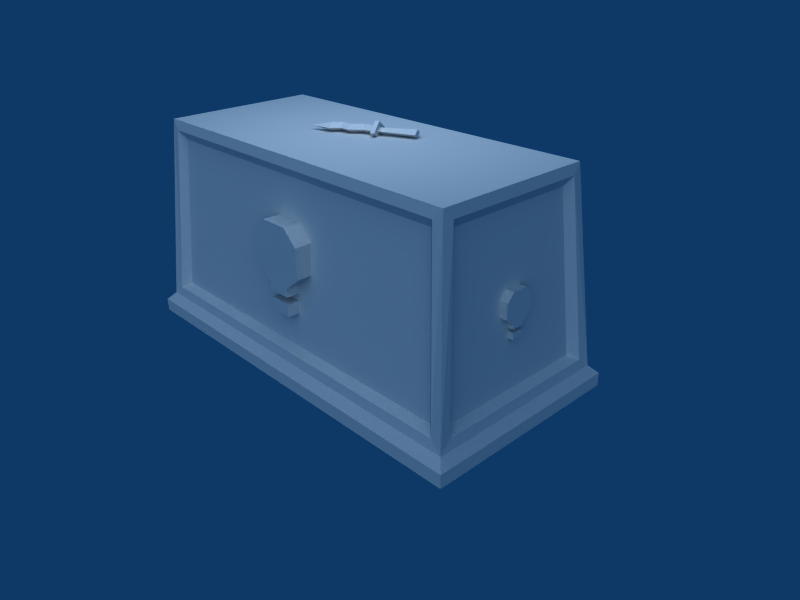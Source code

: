 # Source: sacrifice_table.blend  (saved by Blender 2.49.2; exported with 4.5.12 LTS)
import bpy
from mathutils import Matrix  # noqa: F401  (used for matrix-valued properties, if any)

bpy.ops.wm.read_factory_settings(use_empty=True)
scene = bpy.context.scene
scene.name = 'Scene'

# ---- collections
col_collection_1 = bpy.data.collections.new('Collection 1'); scene.collection.children.link(col_collection_1)

# ---- materials (node trees are filled in below, after node groups)
mat_texture = bpy.data.materials.new('Texture')
mat_texture.alpha_threshold = 0.0
mat_texture.roughness = 0.5
mat_texture.line_color = (0.0, 0.0, 0.0, 1.0)

# ---- material node trees

# ---- world
world_world = bpy.data.worlds.new('World'); scene.world = world_world
world_world.color = (0.05656, 0.2208, 0.4)
world_world.use_sun_shadow = False
world_world.sun_shadow_jitter_overblur = 0.0
world_world.cycles.sampling_method = 'MANUAL'
world_world.cycles.sample_map_resolution = 256

# ---- cameras
cam_camera = bpy.data.cameras.new('Camera')
cam_camera.passepartout_alpha = 0.2
cam_camera.clip_end = 100.0
cam_camera.lens = 35.0
cam_camera.ortho_scale = 7.314
cam_camera.show_passepartout = False
cam_camera.show_safe_areas = True
cam_camera.dof.focus_distance = 0.0
cam_camera.dof.aperture_fstop = 128.0

# ---- lights
light_lamp = bpy.data.lights.new('Lamp', 'POINT')
light_lamp.transmission_factor = 0.0
light_lamp.energy = 63.23
light_lamp.shadow_buffer_clip_start = 0.5
light_lamp.shadow_soft_size = 1.0
light_lamp.shadow_maximum_resolution = 0.006
light_lamp.use_absolute_resolution = True
light_lamp.cycles.use_multiple_importance_sampling = False
light_spot_001 = bpy.data.lights.new('Spot.001', 'SUN')
light_spot_001.transmission_factor = 0.0
light_spot_001.cutoff_distance = 30.0
light_spot_001.angle = 1.571
light_spot_001.energy = 1.133
light_spot_001.shadow_buffer_clip_start = 1.001
light_spot_001.shadow_soft_size = 1.0
light_spot_001.shadow_cascade_max_distance = 1000.0
light_spot_001.cycles.use_multiple_importance_sampling = False

# ---- meshes
me_sacrifice_table = bpy.data.meshes.new('Sacrifice Table')
me_sacrifice_table.from_pydata([(2.265, -14.94, 9.537e-07), (2.437, -14.66, -0.366), (2.265, -14.39, 9.537e-07), (2.094, -14.66, 0.366), (3.559, -14.66, 0.6054), (2.057, -14.66, -0.8254), (1.81, -14.39, -0.506), (1.81, -14.94, -0.506), (1.562, -14.66, -0.1866), (1.113, -14.66, -0.9757), (1.053, -14.39, -0.5762), (1.053, -14.94, -0.5762), (0.9926, -14.66, -0.1766), (0.5211, -14.39, -1.109), (0.8297, -14.66, -1.37), (0.5211, -14.94, -1.109), (0.2125, -14.66, -0.8481), (-0.143, -14.66, -1.679), (-0.3149, -14.39, -1.314), (-0.3149, -14.94, -1.314), (-0.4869, -14.66, -0.9481), (0.04618, -14.66, -2.082), (-0.3149, -14.09, -1.314), (-0.3149, -15.24, -1.314), (-0.676, -14.66, -0.5459), (-0.5737, -14.09, -1.435), (-0.2126, -14.66, -2.203), (-0.5737, -15.24, -1.435), (-0.9348, -14.66, -0.6669), (-0.4592, -14.66, -1.678), (-0.5737, -14.48, -1.435), (-0.5737, -14.85, -1.435), (-0.6882, -14.66, -1.191), (-2.815, -14.4, -2.483), (-2.647, -14.66, -2.84), (-2.815, -14.93, -2.483), (-2.982, -14.66, -2.127), (-2.815, -14.66, -2.483), (-13.12, -7.137, -1.004), (-13.12, -8.141, -1.004), (-13.12, -8.141, 1.004), (-13.12, -7.137, 1.004), (-13.12, -8.643, -0.502), (-13.12, -8.643, 0.502), (-13.12, -6.635, -0.4016), (-13.12, -6.635, 0.4016), (-13.12, -6.134, 0.4016), (-13.12, -6.134, -0.4016), (-13.12, -5.725, 0.4016), (-13.12, -5.725, -0.4016), (-13.12, -6.371, -0.4016), (-13.12, -6.371, 0.4016), (-12.51, -6.371, 0.4016), (-12.51, -6.371, -0.4016), (-12.51, -5.725, -0.4016), (-12.51, -5.725, 0.4016), (-12.51, -6.134, -0.4016), (-12.51, -6.134, 0.4016), (-12.51, -6.635, 0.4016), (-12.51, -6.635, -0.4016), (-12.51, -8.643, 0.502), (-12.51, -8.643, -0.502), (-12.51, -7.137, 1.004), (-12.51, -8.141, 1.004), (-12.51, -8.141, -1.004), (-12.51, -7.137, -1.004), (13.12, -7.137, 1.004), (13.12, -8.141, 1.004), (13.12, -8.141, -1.004), (13.12, -7.137, -1.004), (13.12, -8.643, 0.502), (13.12, -8.643, -0.502), (13.12, -6.635, 0.4016), (13.12, -6.635, -0.4016), (13.12, -6.134, -0.4016), (13.12, -6.134, 0.4016), (13.12, -5.725, -0.4016), (13.12, -5.725, 0.4016), (13.12, -6.371, 0.4016), (13.12, -6.371, -0.4016), (12.51, -6.371, -0.4016), (12.51, -6.371, 0.4016), (12.51, -5.725, 0.4016), (12.51, -5.725, -0.4016), (12.51, -6.134, 0.4016), (12.51, -6.134, -0.4016), (12.51, -6.635, -0.4016), (12.51, -6.635, 0.4016), (12.51, -8.643, -0.502), (12.51, -8.643, 0.502), (12.51, -7.137, -1.004), (12.51, -8.141, -1.004), (12.51, -8.141, 1.004), (12.51, -7.137, 1.004), (2.0, -7.57, -6.452), (2.0, -9.57, -6.452), (-2.0, -9.57, -6.452), (-2.0, -7.57, -6.452), (1.0, -10.57, -6.452), (-1.0, -10.57, -6.452), (0.8, -6.57, -6.452), (-0.8, -6.57, -6.452), (-0.8, -5.573, -6.452), (0.8, -5.573, -6.452), (-0.8, -4.757, -6.452), (0.8, -4.757, -6.452), (0.8, -6.044, -6.452), (-0.8, -6.044, -6.452), (-0.8, -6.044, -5.238), (0.8, -6.044, -5.238), (0.8, -4.757, -5.238), (-0.8, -4.757, -5.238), (0.8, -5.573, -5.238), (-0.8, -5.573, -5.238), (-0.8, -6.57, -5.238), (0.8, -6.57, -5.238), (-1.0, -10.57, -5.238), (1.0, -10.57, -5.238), (-2.0, -7.57, -5.238), (-2.0, -9.57, -5.238), (2.0, -9.57, -5.238), (2.0, -7.57, -5.238), (-2.0, -7.57, 6.452), (-2.0, -9.57, 6.452), (2.0, -9.57, 6.452), (2.0, -7.57, 6.452), (-1.0, -10.57, 6.452), (1.0, -10.57, 6.452), (-0.8, -6.57, 6.452), (0.8, -6.57, 6.452), (0.8, -5.573, 6.452), (-0.8, -5.573, 6.452), (0.8, -4.757, 6.452), (-0.8, -4.757, 6.452), (-0.8, -6.044, 6.452), (0.8, -6.044, 6.452), (0.8, -6.044, 5.238), (-0.8, -6.044, 5.238), (-0.8, -4.757, 5.238), (0.8, -4.757, 5.238), (-0.8, -5.573, 5.238), (0.8, -5.573, 5.238), (0.8, -6.57, 5.238), (-0.8, -6.57, 5.238), (1.0, -10.57, 5.238), (-1.0, -10.57, 5.238), (2.0, -7.57, 5.238), (2.0, -9.57, 5.238), (-2.0, -9.57, 5.238), (-2.0, -7.57, 5.238), (-14.19, -4.768e-07, -7.044), (-14.19, 4.768e-07, 7.044), (14.19, 4.768e-07, 7.044), (14.19, -4.768e-07, -7.044), (14.19, -0.8959, -7.044), (14.19, -0.8959, 7.044), (-14.19, -0.8959, 7.044), (-14.19, -0.8959, -7.044), (-13.66, -1.453, -6.515), (-13.66, -1.453, 6.515), (13.66, -1.453, 6.515), (13.66, -1.453, -6.515), (12.5, -14.38, -5.357), (12.5, -14.38, 5.357), (-12.5, -14.38, 5.357), (-12.5, -14.38, -5.357), (-12.83, -2.127, 6.399), (12.83, -2.127, 6.399), (11.9, -13.71, 5.473), (-11.9, -13.71, 5.473), (-12.24, -2.491, 5.853), (12.24, -2.491, 5.853), (11.48, -13.11, 5.092), (-11.48, -13.11, 5.092), (-11.48, -13.11, -5.091), (11.48, -13.11, -5.091), (12.24, -2.491, -5.852), (-12.24, -2.491, -5.852), (-11.9, -13.71, -5.473), (11.9, -13.71, -5.473), (12.83, -2.127, -6.399), (-12.83, -2.127, -6.399), (-13.54, -2.127, 5.691), (-13.54, -2.127, -5.685), (-12.62, -13.71, -4.759), (-12.62, -13.71, 4.765), (-13.0, -2.491, 5.102), (-13.0, -2.491, -5.096), (-12.23, -13.11, -4.335), (-12.23, -13.11, 4.341), (12.23, -13.11, 4.341), (12.23, -13.11, -4.335), (13.0, -2.491, -5.096), (13.0, -2.491, 5.102), (12.62, -13.71, 4.765), (12.62, -13.71, -4.759), (13.54, -2.127, -5.685), (13.54, -2.127, 5.691)], [(165, 188)], [(2, 3, 4), (0, 4, 3), (0, 1, 4), (1, 2, 4), (2, 1, 5, 6), (1, 0, 7, 5), (0, 3, 8, 7), (3, 2, 6, 8), (6, 5, 9, 10), (5, 7, 11, 9), (7, 8, 12, 11), (8, 6, 10, 12), (10, 9, 14, 13), (9, 11, 15, 14), (11, 12, 16, 15), (12, 10, 13, 16), (13, 14, 17, 18), (14, 15, 19, 17), (15, 16, 20, 19), (16, 13, 18, 20), (18, 17, 21, 22), (17, 19, 23, 21), (19, 20, 24, 23), (20, 18, 22, 24), (22, 21, 26, 25), (21, 23, 27, 26), (23, 24, 28, 27), (24, 22, 25, 28), (25, 26, 29, 30), (26, 27, 31, 29), (27, 28, 32, 31), (28, 25, 30, 32), (30, 29, 34, 33), (29, 31, 35, 34), (31, 32, 36, 35), (32, 30, 33, 36), (33, 34, 37), (34, 35, 37), (35, 36, 37), (36, 33, 37), (38, 39, 40, 41), (39, 42, 43, 40), (44, 38, 41, 45), (46, 48, 49, 47), (45, 51, 50, 44), (45, 58, 52, 51), (51, 52, 53, 50), (50, 53, 59, 44), (46, 57, 55, 48), (48, 55, 54, 49), (49, 54, 56, 47), (47, 56, 57, 46), (41, 62, 58, 45), (65, 38, 44, 59), (39, 64, 61, 42), (42, 61, 60, 43), (43, 60, 63, 40), (40, 63, 62, 41), (38, 65, 64, 39), (66, 67, 68, 69), (67, 70, 71, 68), (69, 73, 72, 66), (74, 76, 77, 75), (73, 79, 78, 72), (73, 86, 80, 79), (79, 80, 81, 78), (78, 81, 87, 72), (74, 85, 83, 76), (76, 83, 82, 77), (77, 82, 84, 75), (75, 84, 85, 74), (69, 90, 86, 73), (72, 87, 93, 66), (67, 92, 89, 70), (70, 89, 88, 71), (71, 88, 91, 68), (68, 91, 90, 69), (66, 93, 92, 67), (94, 95, 96, 97), (95, 98, 99, 96), (97, 101, 100, 94), (102, 104, 105, 103), (101, 107, 106, 100), (101, 114, 108, 107), (107, 108, 109, 106), (106, 109, 115, 100), (102, 113, 111, 104), (104, 111, 110, 105), (105, 110, 112, 103), (103, 112, 113, 102), (97, 118, 114, 101), (100, 115, 121, 94), (95, 120, 117, 98), (98, 117, 116, 99), (99, 116, 119, 96), (96, 119, 118, 97), (94, 121, 120, 95), (122, 123, 124, 125), (123, 126, 127, 124), (125, 129, 128, 122), (130, 132, 133, 131), (129, 135, 134, 128), (129, 142, 136, 135), (135, 136, 137, 134), (134, 137, 143, 128), (130, 141, 139, 132), (132, 139, 138, 133), (133, 138, 140, 131), (131, 140, 141, 130), (125, 146, 142, 129), (128, 143, 149, 122), (123, 148, 145, 126), (126, 145, 144, 127), (127, 144, 147, 124), (124, 147, 146, 125), (122, 149, 148, 123), (150, 151, 152, 153), (152, 155, 154, 153), (153, 154, 157, 150), (150, 157, 156, 151), (151, 156, 155, 152), (156, 159, 160, 155), (157, 158, 159, 156), (154, 161, 158, 157), (155, 160, 161, 154), (163, 164, 165, 162), (159, 166, 167, 160), (163, 168, 169, 164), (163, 160, 167, 168), (164, 169, 166, 159), (166, 170, 171, 167), (168, 172, 173, 169), (168, 167, 171, 172), (169, 173, 170, 166), (170, 173, 172, 171), (177, 176, 175, 174), (178, 181, 177, 174), (179, 175, 176, 180), (179, 178, 174, 175), (181, 180, 176, 177), (182, 183, 187, 186), (184, 185, 189, 188), (184, 188, 187, 183), (185, 182, 186, 189), (186, 187, 188, 189), (193, 190, 191, 192), (194, 190, 193, 197), (195, 196, 192, 191), (195, 191, 190, 194), (197, 193, 192, 196), (158, 183, 182, 159), (159, 182, 185, 164), (158, 165, 184, 183), (158, 181, 178, 165), (158, 161, 180, 181), (161, 162, 179, 180), (162, 165, 178, 179), (161, 196, 195, 162), (160, 197, 196, 161), (160, 163, 194, 197), (162, 195, 194, 163), (164, 185, 184, 165)])
_uv = me_sacrifice_table.uv_layers.new(name='UVTex')
_uv.uv.foreach_set('vector', [0.7023, 0.4291, 0.7004, 0.4674, 0.5884, 0.4302, 0.7023, 0.4292, 0.5884, 0.4303, 0.7004, 0.4675, 0.7023, 0.4292, 0.6997, 0.391, 0.5884, 0.4303, 0.6997, 0.3909, 0.7023, 0.4291, 0.5884, 0.4302, 0.7023, 0.4291, 0.6997, 0.3909, 0.7441, 0.3723, 0.7522, 0.4108, 0.6997, 0.391, 0.7023, 0.4292, 0.7522, 0.4109, 0.7441, 0.3724, 0.7023, 0.4292, 0.7004, 0.4675, 0.7597, 0.4498, 0.7522, 0.4109, 0.7004, 0.4674, 0.7023, 0.4291, 0.7522, 0.4108, 0.7597, 0.4497, 0.7522, 0.4108, 0.7441, 0.3723, 0.8201, 0.3882, 0.8117, 0.4269, 0.7441, 0.3724, 0.7522, 0.4109, 0.8117, 0.427, 0.8201, 0.3883, 0.7522, 0.4109, 0.7597, 0.4498, 0.8032, 0.4658, 0.8117, 0.427, 0.7597, 0.4497, 0.7522, 0.4108, 0.8117, 0.4269, 0.8032, 0.4657, 0.8117, 0.4269, 0.8201, 0.3882, 0.8559, 0.3717, 0.8702, 0.4087, 0.8201, 0.3883, 0.8117, 0.427, 0.8702, 0.4088, 0.8559, 0.3718, 0.8117, 0.427, 0.8032, 0.4658, 0.8845, 0.4458, 0.8702, 0.4088, 0.8032, 0.4657, 0.8117, 0.4269, 0.8702, 0.4087, 0.8845, 0.4457, 0.8702, 0.4087, 0.8559, 0.3717, 0.9386, 0.3789, 0.9395, 0.4185, 0.8559, 0.3718, 0.8702, 0.4088, 0.9395, 0.4186, 0.9386, 0.379, 0.8702, 0.4088, 0.8845, 0.4458, 0.9406, 0.4583, 0.9395, 0.4186, 0.8845, 0.4457, 0.8702, 0.4087, 0.9395, 0.4185, 0.9406, 0.4581, 0.8929, 0.5638, 0.8682, 0.5702, 0.8441, 0.557, 0.8929, 0.5529, 0.9178, 0.5701, 0.8931, 0.5636, 0.8932, 0.5527, 0.9419, 0.5571, 0.8931, 0.5636, 0.8676, 0.57, 0.8431, 0.5561, 0.8932, 0.5527, 0.9183, 0.5703, 0.8929, 0.5638, 0.8929, 0.5529, 0.943, 0.5566, 0.8929, 0.5529, 0.8441, 0.557, 0.8438, 0.538, 0.8936, 0.542, 0.9419, 0.5571, 0.8932, 0.5527, 0.8925, 0.5418, 0.9423, 0.538, 0.8932, 0.5527, 0.8431, 0.5561, 0.8437, 0.537, 0.8925, 0.5418, 0.943, 0.5566, 0.8929, 0.5529, 0.8936, 0.542, 0.9424, 0.5374, 0.8936, 0.542, 0.8438, 0.538, 0.8768, 0.5204, 0.8935, 0.5273, 0.9423, 0.538, 0.8925, 0.5418, 0.8927, 0.5271, 0.9094, 0.5203, 0.8925, 0.5418, 0.8437, 0.537, 0.8763, 0.5203, 0.8927, 0.5271, 0.9424, 0.5374, 0.8936, 0.542, 0.8935, 0.5273, 0.9099, 0.5206, 0.6258, 0.5461, 0.6258, 0.524, 0.7673, 0.5212, 0.7586, 0.5463, 0.6258, 0.5684, 0.6258, 0.5463, 0.7586, 0.5462, 0.7673, 0.5713, 0.6258, 0.5463, 0.6258, 0.5243, 0.7673, 0.521, 0.7586, 0.5462, 0.6258, 0.5681, 0.6258, 0.5461, 0.7586, 0.5463, 0.7673, 0.5714, 0.7586, 0.5463, 0.7673, 0.5212, 0.7731, 0.5463, 0.7673, 0.5713, 0.7586, 0.5462, 0.7732, 0.5462, 0.7586, 0.5462, 0.7673, 0.521, 0.7732, 0.5462, 0.7673, 0.5714, 0.7586, 0.5463, 0.7731, 0.5463, 0.07042, 0.4669, 0.07042, 0.5453, 0.2271, 0.5453, 0.2271, 0.4669, 0.07042, 0.5453, 0.1096, 0.5844, 0.1879, 0.5844, 0.2271, 0.5453, 0.1174, 0.4277, 0.07042, 0.4669, 0.2271, 0.4669, 0.1801, 0.4277, 0.3829, 0.4845, 0.3829, 0.5162, 0.4451, 0.5162, 0.4451, 0.4845, 0.1801, 0.4277, 0.1801, 0.4071, 0.1174, 0.4071, 0.1174, 0.4277, 0.1801, 0.4277, 0.2277, 0.4277, 0.2277, 0.4071, 0.1801, 0.4071, 0.1801, 0.4071, 0.1801, 0.3596, 0.1174, 0.3596, 0.1174, 0.4071, 0.1174, 0.4071, 0.06986, 0.4071, 0.06986, 0.4277, 0.1174, 0.4277, 0.3829, 0.4845, 0.3478, 0.4845, 0.3478, 0.5162, 0.3829, 0.5162, 0.3829, 0.5162, 0.3829, 0.5634, 0.4451, 0.5634, 0.4451, 0.5162, 0.4451, 0.5162, 0.4803, 0.5162, 0.4803, 0.4845, 0.4451, 0.4845, 0.4451, 0.4845, 0.4451, 0.4373, 0.3829, 0.4373, 0.3829, 0.4845, 0.2271, 0.4669, 0.2729, 0.461, 0.2574, 0.438, 0.1801, 0.4277, 0.02287, 0.4601, 0.07042, 0.4669, 0.1174, 0.4277, 0.05727, 0.4407, 0.07042, 0.5453, 0.03678, 0.5789, 0.07596, 0.6181, 0.1096, 0.5844, 0.1096, 0.5844, 0.1096, 0.632, 0.1879, 0.632, 0.1879, 0.5844, 0.1879, 0.5844, 0.2216, 0.6181, 0.2608, 0.5789, 0.2271, 0.5453, 0.2271, 0.5453, 0.2747, 0.5453, 0.2747, 0.4669, 0.2271, 0.4669, 0.07042, 0.4669, 0.02285, 0.4669, 0.02285, 0.5453, 0.07042, 0.5453, 0.07042, 0.4669, 0.07042, 0.5453, 0.2271, 0.5453, 0.2271, 0.4669, 0.07042, 0.5453, 0.1096, 0.5844, 0.1879, 0.5844, 0.2271, 0.5453, 0.2271, 0.4669, 0.1801, 0.4277, 0.1174, 0.4277, 0.07042, 0.4669, 0.3829, 0.4845, 0.3829, 0.5162, 0.4451, 0.5162, 0.4451, 0.4845, 0.1801, 0.4277, 0.1801, 0.4071, 0.1174, 0.4071, 0.1174, 0.4277, 0.1801, 0.4277, 0.2277, 0.4277, 0.2277, 0.4071, 0.1801, 0.4071, 0.1801, 0.4071, 0.1801, 0.3596, 0.1174, 0.3596, 0.1174, 0.4071, 0.1174, 0.4071, 0.06986, 0.4071, 0.06986, 0.4277, 0.1174, 0.4277, 0.3829, 0.4845, 0.3478, 0.4845, 0.3478, 0.5162, 0.3829, 0.5162, 0.3829, 0.5162, 0.3829, 0.5634, 0.4451, 0.5634, 0.4451, 0.5162, 0.4451, 0.5162, 0.4803, 0.5162, 0.4803, 0.4845, 0.4451, 0.4845, 0.4451, 0.4845, 0.4451, 0.4373, 0.3829, 0.4373, 0.3829, 0.4845, 0.2271, 0.4669, 0.2729, 0.461, 0.2574, 0.438, 0.1801, 0.4277, 0.1174, 0.4277, 0.05727, 0.4407, 0.02287, 0.4601, 0.07042, 0.4669, 0.07042, 0.5453, 0.03678, 0.5789, 0.07596, 0.6181, 0.1096, 0.5844, 0.1096, 0.5844, 0.1096, 0.632, 0.1879, 0.632, 0.1879, 0.5844, 0.1879, 0.5844, 0.2216, 0.6181, 0.2608, 0.5789, 0.2271, 0.5453, 0.2271, 0.5453, 0.2747, 0.5453, 0.2747, 0.4669, 0.2271, 0.4669, 0.07042, 0.4669, 0.02285, 0.4669, 0.02285, 0.5453, 0.07042, 0.5453, 0.07042, 0.4669, 0.07042, 0.5453, 0.2271, 0.5453, 0.2271, 0.4669, 0.07042, 0.5453, 0.1096, 0.5844, 0.1879, 0.5844, 0.2271, 0.5453, 0.2271, 0.4669, 0.1801, 0.4277, 0.1174, 0.4277, 0.07042, 0.4669, 0.3829, 0.4845, 0.3829, 0.5162, 0.4451, 0.5162, 0.4451, 0.4845, 0.1801, 0.4277, 0.1801, 0.4071, 0.1174, 0.4071, 0.1174, 0.4277, 0.1801, 0.4277, 0.2277, 0.4277, 0.2277, 0.4071, 0.1801, 0.4071, 0.1801, 0.4071, 0.1801, 0.3596, 0.1174, 0.3596, 0.1174, 0.4071, 0.1174, 0.4071, 0.06986, 0.4071, 0.06986, 0.4277, 0.1174, 0.4277, 0.3829, 0.4845, 0.3478, 0.4845, 0.3478, 0.5162, 0.3829, 0.5162, 0.3829, 0.5162, 0.3829, 0.5634, 0.4451, 0.5634, 0.4451, 0.5162, 0.4451, 0.5162, 0.4803, 0.5162, 0.4803, 0.4845, 0.4451, 0.4845, 0.4451, 0.4845, 0.4451, 0.4373, 0.3829, 0.4373, 0.3829, 0.4845, 0.2271, 0.4669, 0.2729, 0.461, 0.2574, 0.438, 0.1801, 0.4277, 0.1174, 0.4277, 0.05727, 0.4407, 0.02287, 0.4601, 0.07042, 0.4669, 0.07042, 0.5453, 0.03678, 0.5789, 0.07596, 0.6181, 0.1096, 0.5844, 0.1096, 0.5844, 0.1096, 0.632, 0.1879, 0.632, 0.1879, 0.5844, 0.1879, 0.5844, 0.2216, 0.6181, 0.2608, 0.5789, 0.2271, 0.5453, 0.2271, 0.5453, 0.2747, 0.5453, 0.2747, 0.4669, 0.2271, 0.4669, 0.07042, 0.4669, 0.02285, 0.4669, 0.02285, 0.5453, 0.07042, 0.5453, 0.07042, 0.4669, 0.07042, 0.5453, 0.2271, 0.5453, 0.2271, 0.4669, 0.07042, 0.5453, 0.1096, 0.5844, 0.1879, 0.5844, 0.2271, 0.5453, 0.2271, 0.4669, 0.1801, 0.4277, 0.1174, 0.4277, 0.07042, 0.4669, 0.3829, 0.4845, 0.3829, 0.5162, 0.4451, 0.5162, 0.4451, 0.4845, 0.1801, 0.4277, 0.1801, 0.4071, 0.1174, 0.4071, 0.1174, 0.4277, 0.1801, 0.4277, 0.2277, 0.4277, 0.2277, 0.4071, 0.1801, 0.4071, 0.1801, 0.4071, 0.1801, 0.3596, 0.1174, 0.3596, 0.1174, 0.4071, 0.1174, 0.4071, 0.06986, 0.4071, 0.06986, 0.4277, 0.1174, 0.4277, 0.3829, 0.4845, 0.3478, 0.4845, 0.3478, 0.5162, 0.3829, 0.5162, 0.3829, 0.5162, 0.3829, 0.5634, 0.4451, 0.5634, 0.4451, 0.5162, 0.4451, 0.5162, 0.4803, 0.5162, 0.4803, 0.4845, 0.4451, 0.4845, 0.4451, 0.4845, 0.4451, 0.4373, 0.3829, 0.4373, 0.3829, 0.4845, 0.2271, 0.4669, 0.2729, 0.461, 0.2574, 0.438, 0.1801, 0.4277, 0.1174, 0.4277, 0.05727, 0.4407, 0.02287, 0.4601, 0.07042, 0.4669, 0.07042, 0.5453, 0.03678, 0.5789, 0.07596, 0.6181, 0.1096, 0.5844, 0.1096, 0.5844, 0.1096, 0.632, 0.1879, 0.632, 0.1879, 0.5844, 0.1879, 0.5844, 0.2216, 0.6181, 0.2608, 0.5789, 0.2271, 0.5453, 0.2271, 0.5453, 0.2747, 0.5453, 0.2747, 0.4669, 0.2271, 0.4669, 0.07042, 0.4669, 0.02285, 0.4669, 0.02285, 0.5453, 0.07042, 0.5453, 0.1087, 0.2861, 0.1087, 0.07635, 0.5311, 0.07635, 0.5311, 0.2861, 0.9915, 0.0103, 0.9915, 0.03045, 0.6748, 0.03045, 0.6748, 0.0103, 0.009722, 0.009567, 0.009722, 0.02971, 0.6477, 0.02971, 0.6477, 0.009567, 0.9918, 0.0103, 0.9918, 0.03045, 0.675, 0.03045, 0.675, 0.0103, 0.6477, 0.009567, 0.6477, 0.02971, 0.009722, 0.02971, 0.009722, 0.009567, 0.6477, 0.02971, 0.6358, 0.04224, 0.02161, 0.04224, 0.009722, 0.02971, 0.9918, 0.03045, 0.9799, 0.04297, 0.6869, 0.04297, 0.675, 0.03045, 0.009722, 0.02971, 0.02161, 0.04224, 0.6358, 0.04224, 0.6477, 0.02971, 0.9915, 0.03045, 0.9796, 0.04297, 0.6867, 0.04297, 0.6748, 0.03045, 0.7765, 0.6516, 0.006514, 0.6516, 0.006514, 0.9816, 0.7765, 0.9816, 0.6358, 0.04224, 0.6172, 0.05739, 0.0402, 0.05739, 0.02161, 0.04224, 0.04764, 0.3329, 0.06102, 0.3178, 0.5964, 0.3178, 0.6097, 0.3329, 0.04764, 0.3329, 0.02161, 0.04224, 0.0402, 0.05739, 0.06102, 0.3178, 0.6097, 0.3329, 0.5964, 0.3178, 0.6172, 0.05739, 0.6358, 0.04224, 0.6172, 0.05739, 0.6039, 0.06558, 0.05345, 0.06558, 0.0402, 0.05739, 0.06102, 0.3178, 0.07056, 0.3044, 0.5868, 0.3044, 0.5964, 0.3178, 0.06102, 0.3178, 0.0402, 0.05739, 0.05345, 0.06558, 0.07056, 0.3044, 0.5964, 0.3178, 0.5868, 0.3044, 0.6039, 0.06558, 0.6172, 0.05739, 0.6039, 0.06558, 0.5868, 0.3044, 0.07056, 0.3044, 0.05345, 0.06558, 0.6039, 0.06558, 0.05345, 0.06558, 0.07056, 0.3044, 0.5868, 0.3044, 0.5964, 0.3178, 0.6172, 0.05739, 0.6039, 0.06558, 0.5868, 0.3044, 0.06102, 0.3178, 0.07056, 0.3044, 0.05345, 0.06558, 0.0402, 0.05739, 0.06102, 0.3178, 0.5964, 0.3178, 0.5868, 0.3044, 0.07056, 0.3044, 0.6172, 0.05739, 0.0402, 0.05739, 0.05345, 0.06558, 0.6039, 0.06558, 0.7055, 0.05813, 0.9612, 0.05813, 0.948, 0.06631, 0.7187, 0.06631, 0.9404, 0.3185, 0.7263, 0.3185, 0.7358, 0.3051, 0.9309, 0.3051, 0.9404, 0.3185, 0.9309, 0.3051, 0.948, 0.06631, 0.9612, 0.05813, 0.7263, 0.3185, 0.7055, 0.05813, 0.7187, 0.06631, 0.7358, 0.3051, 0.7187, 0.06631, 0.948, 0.06631, 0.9309, 0.3051, 0.7358, 0.3051, 0.9478, 0.06631, 0.9307, 0.3051, 0.7357, 0.3051, 0.7186, 0.06631, 0.9403, 0.3185, 0.9307, 0.3051, 0.9478, 0.06631, 0.9611, 0.05813, 0.7261, 0.3185, 0.7053, 0.05813, 0.7186, 0.06631, 0.7357, 0.3051, 0.7261, 0.3185, 0.7357, 0.3051, 0.9307, 0.3051, 0.9403, 0.3185, 0.9611, 0.05813, 0.9478, 0.06631, 0.7186, 0.06631, 0.7053, 0.05813, 0.9799, 0.04297, 0.9612, 0.05813, 0.7055, 0.05813, 0.6869, 0.04297, 0.6869, 0.04297, 0.7055, 0.05813, 0.7263, 0.3185, 0.713, 0.3337, 0.9799, 0.04297, 0.9539, 0.3337, 0.9404, 0.3185, 0.9612, 0.05813, 0.6358, 0.04224, 0.6172, 0.05739, 0.5964, 0.3178, 0.6097, 0.3329, 0.6358, 0.04224, 0.02161, 0.04224, 0.0402, 0.05739, 0.6172, 0.05739, 0.02161, 0.04224, 0.04764, 0.3329, 0.06102, 0.3178, 0.0402, 0.05739, 0.04764, 0.3329, 0.6097, 0.3329, 0.5964, 0.3178, 0.06102, 0.3178, 0.6867, 0.04297, 0.7053, 0.05813, 0.7261, 0.3185, 0.7127, 0.3337, 0.9796, 0.04297, 0.9611, 0.05813, 0.7053, 0.05813, 0.6867, 0.04297, 0.9796, 0.04297, 0.9536, 0.3337, 0.9403, 0.3185, 0.9611, 0.05813, 0.7127, 0.3337, 0.7261, 0.3185, 0.9403, 0.3185, 0.9536, 0.3337, 0.713, 0.3337, 0.7263, 0.3185, 0.9404, 0.3185, 0.9539, 0.3337])
me_sacrifice_table.materials.append(mat_texture)
me_sacrifice_table.use_remesh_preserve_volume = False
me_sacrifice_table.use_remesh_preserve_attributes = False
me_sacrifice_table.use_mirror_vertex_groups = False
me_sacrifice_table.update()

# ---- objects
ob_lamp = bpy.data.objects.new('Lamp', light_lamp)
ob_lamp_001 = bpy.data.objects.new('Lamp.001', light_spot_001)
ob_sacrifice_table = bpy.data.objects.new('Sacrifice Table', me_sacrifice_table)
ob_camera = bpy.data.objects.new('Camera', cam_camera)

# ---- transforms, parenting, visibility, modifiers, constraints
ob_lamp.location = (0.0, 0.0, 3.026)
ob_lamp.lock_rotations_4d = False
ob_lamp.empty_display_type = 'ARROWS'
ob_lamp.lineart.crease_threshold = 0.0
ob_lamp_001.location = (2.381, -3.297, 3.883)
ob_lamp_001.rotation_euler = (0.9468, 0.2933, 0.4109)
ob_lamp_001.scale = (0.4, 0.4, 0.4)
ob_lamp_001.lock_rotations_4d = False
ob_lamp_001.empty_display_type = 'ARROWS'
ob_lamp_001.color = (0.0, 0.0, 0.0, 0.0)
ob_lamp_001.lineart.crease_threshold = 0.0
ob_sacrifice_table.location = (0.0, 0.0, 0.0)
ob_sacrifice_table.rotation_euler = (-1.571, 1.863e-09, -3.142)
ob_sacrifice_table.scale = (0.084, 0.084, 0.084)
ob_sacrifice_table.lock_rotations_4d = False
ob_sacrifice_table.empty_display_type = 'ARROWS'
ob_sacrifice_table.lineart.crease_threshold = 0.0
ob_camera.location = (3.012, -2.515, 2.23)
ob_camera.rotation_euler = (1.109, 0.01082, 0.8149)
ob_camera.scale = (0.4, 0.4, 0.4)
ob_camera.lock_rotations_4d = False
ob_camera.empty_display_type = 'ARROWS'
ob_camera.color = (0.0, 0.0, 0.0, 0.0)
ob_camera.display_type = 'WIRE'
ob_camera.lineart.crease_threshold = 0.0

# ---- collection membership
col_collection_1.objects.link(ob_lamp)
col_collection_1.objects.link(ob_lamp_001)
col_collection_1.objects.link(ob_sacrifice_table)
col_collection_1.objects.link(ob_camera)

# ---- scene / render settings (as saved in the file)
scene.camera = ob_camera
scene.frame_start = 1; scene.frame_end = 250; scene.frame_set(31)
scene.render.engine = 'BLENDER_EEVEE_NEXT'
scene.render.image_settings.color_mode = 'RGB'
scene.render.image_settings.compression = 90
scene.render.resolution_x = 800
scene.render.resolution_y = 600
scene.render.pixel_aspect_x = 100.0
scene.render.pixel_aspect_y = 100.0
scene.render.fps = 25
scene.render.dither_intensity = 0.0
scene.render.use_compositing = False
scene.render.use_sequencer = False
scene.render.bake_margin = 2
scene.render.bake_bias = 0.0
scene.render.use_stamp_time = False
scene.render.use_stamp_date = False
scene.render.use_stamp_frame = False
scene.render.use_stamp_camera = False
scene.render.use_stamp_scene = False
scene.render.use_stamp_filename = False
scene.render.use_stamp_render_time = False
scene.render.stamp_font_size = 0
scene.cycles.use_denoising = False
scene.cycles.samples = 10
scene.cycles.sampling_pattern = 'TABULATED_SOBOL'
scene.cycles.light_sampling_threshold = 0.0
scene.cycles.use_adaptive_sampling = False
scene.cycles.use_light_tree = False
scene.cycles.blur_glossy = 0.0
scene.cycles.volume_bounces = 1
scene.cycles.pixel_filter_type = 'GAUSSIAN'
scene.cycles.sample_clamp_indirect = 0.0
scene.view_settings.view_transform = 'Raw'
bpy.context.view_layer.update()
